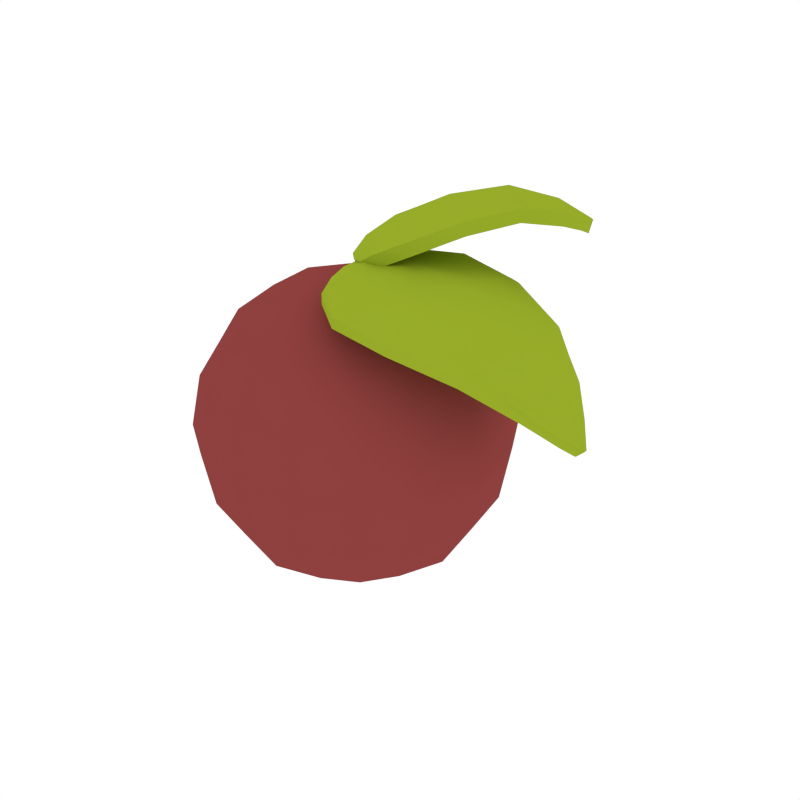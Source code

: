 # Source: Fruit.blend  (saved by Blender 2.79.0; exported with 4.5.12 LTS)
import bpy
from mathutils import Matrix  # noqa: F401  (used for matrix-valued properties, if any)

bpy.ops.wm.read_factory_settings(use_empty=True)
scene = bpy.context.scene
scene.name = 'Scene'

# ---- collections
col_collection_1 = bpy.data.collections.new('Collection 1'); scene.collection.children.link(col_collection_1)

# ---- materials (node trees are filled in below, after node groups)
mat_red = bpy.data.materials.new('Red')
mat_red.alpha_threshold = 0.0
mat_red.diffuse_color = (0.2738, 0.05226, 0.04941, 1.0)
mat_red.roughness = 0.5
mat_green_light = bpy.data.materials.new('Green_Light')
mat_green_light.alpha_threshold = 0.0
mat_green_light.diffuse_color = (0.3129, 0.4109, 0.02278, 1.0)
mat_green_light.roughness = 0.5

# ---- node groups
ng_auto_smooth = bpy.data.node_groups.new('Auto Smooth', 'GeometryNodeTree')
_s = ng_auto_smooth.interface.new_socket(name='Geometry', in_out='OUTPUT', socket_type='NodeSocketGeometry')
_s = ng_auto_smooth.interface.new_socket(name='Geometry', in_out='INPUT', socket_type='NodeSocketGeometry')
_s = ng_auto_smooth.interface.new_socket(name='Angle', in_out='INPUT', socket_type='NodeSocketFloat')
_s.subtype = 'ANGLE'
_s.min_value = 0.0
_s.max_value = 3.142
ng_auto_smooth.is_modifier = True
_N = ng_auto_smooth.nodes; _L = ng_auto_smooth.links
n0 = _N.new('NodeGroupOutput'); n0.name = 'Group Output'; n0.location = (480, -100)
n1 = _N.new('NodeGroupInput'); n1.name = 'Group Input'; n1.location = (-420, -300)
n2 = _N.new('NodeGroupInput'); n2.name = 'Group Input.001'; n2.location = (-60, -100)
n3 = _N.new('GeometryNodeSetShadeSmooth'); n3.name = 'Set Shade Smooth'; n3.location = (120, -100)
n3.domain = 'EDGE'
n4 = _N.new('GeometryNodeSetShadeSmooth'); n4.name = 'Set Shade Smooth.001'; n4.location = (300, -100)
n5 = _N.new('GeometryNodeInputMeshEdgeAngle'); n5.name = 'Edge Angle'; n5.location = (-420, -220)
n6 = _N.new('GeometryNodeInputEdgeSmooth'); n6.name = 'Is Edge Smooth'; n6.location = (-60, -160)
n7 = _N.new('GeometryNodeInputShadeSmooth'); n7.name = 'Is Face Smooth'; n7.location = (-240, -340)
n8 = _N.new('FunctionNodeBooleanMath'); n8.name = 'Boolean Math'; n8.location = (-60, -220)
n9 = _N.new('FunctionNodeCompare'); n9.name = 'Compare'; n9.location = (-240, -180)
n9.operation = 'LESS_EQUAL'
_L.new(n5.outputs[0], n9.inputs[0])
_L.new(n4.outputs[0], n0.inputs[0])
_L.new(n1.outputs[1], n9.inputs[1])
_L.new(n9.outputs[0], n8.inputs[0])
_L.new(n7.outputs[0], n8.inputs[1])
_L.new(n2.outputs[0], n3.inputs[0])
_L.new(n6.outputs[0], n3.inputs[1])
_L.new(n3.outputs[0], n4.inputs[0])
_L.new(n8.outputs[0], n3.inputs[2])
n0.is_active_output = True

# ---- material node trees

# ---- world
world_world = bpy.data.worlds.new('World'); scene.world = world_world
world_world.color = (1.0, 1.0, 1.0)
world_world.use_sun_shadow = False
world_world.sun_shadow_jitter_overblur = 0.0
world_world.cycles.sampling_method = 'NONE'
world_world.cycles.sample_map_resolution = 256

# ---- meshes
me_cube_006 = bpy.data.meshes.new('Cube.006')
me_cube_006.from_pydata([(-0.01577, -0.3313, 0.0), (0.1176, -0.3154, 0.0), (-0.01471, -0.3091, 0.1324), (-0.147, -0.3028, 0.0), (-0.01471, -0.3091, -0.1324), (0.1094, -0.294, -0.1232), (0.1094, -0.294, 0.1232), (-0.1368, -0.2823, 0.1232), (-0.1368, -0.2823, -0.1232), (-0.3313, 0.01577, 0.0), (-0.3154, -0.1176, 0.0), (-0.3091, 0.01471, 0.1324), (-0.3028, 0.147, 0.0), (-0.3091, 0.01471, -0.1324), (-0.294, -0.1094, -0.1232), (-0.294, -0.1094, 0.1232), (-0.2823, 0.1368, 0.1232), (-0.2823, 0.1368, -0.1232), (0.01577, 0.3313, 0.0), (-0.1176, 0.3154, 0.0), (0.01471, 0.3091, 0.1324), (0.147, 0.3028, 0.0), (0.01471, 0.3091, -0.1324), (-0.1094, 0.294, -0.1232), (-0.1094, 0.294, 0.1232), (0.1368, 0.2823, 0.1232), (0.1368, 0.2823, -0.1232), (0.3313, -0.01577, 0.0), (0.3154, 0.1176, 0.0), (0.3091, -0.01471, 0.1324), (0.3028, -0.147, 0.0), (0.3091, -0.01471, -0.1324), (0.294, 0.1094, -0.1232), (0.294, 0.1094, 0.1232), (0.2823, -0.1368, 0.1232), (0.2823, -0.1368, -0.1232), (0.0, 0.0, -0.3317), (-0.1323, 0.006296, -0.3094), (0.006296, 0.1323, -0.3094), (0.1323, -0.006296, -0.3094), (-0.006296, -0.1323, -0.3094), (-0.129, -0.1172, -0.2884), (-0.1172, 0.129, -0.2884), (0.129, 0.1172, -0.2884), (0.1172, -0.129, -0.2884), (0.0, 0.0, 0.3317), (-0.1323, 0.006296, 0.3094), (-0.006296, -0.1323, 0.3094), (0.1323, -0.006296, 0.3094), (0.006296, 0.1323, 0.3094), (-0.1172, 0.129, 0.2884), (-0.129, -0.1172, 0.2884), (0.1172, -0.129, 0.2884), (0.129, 0.1172, 0.2884), (-0.1247, -0.2205, -0.2262), (-0.01155, -0.2426, -0.2429), (0.1032, -0.2313, -0.2262), (0.2152, -0.2367, -0.1141), (0.2311, -0.2542, 0.0), (0.2152, -0.2367, 0.1141), (0.1032, -0.2313, 0.2262), (-0.01155, -0.2426, 0.2429), (-0.1247, -0.2205, 0.2262), (-0.2367, -0.2152, 0.1141), (-0.2542, -0.2311, 0.0), (-0.2367, -0.2152, -0.1141), (-0.2205, 0.1247, -0.2262), (-0.2426, 0.01155, -0.2429), (-0.2313, -0.1032, -0.2262), (-0.2313, -0.1032, 0.2262), (-0.2426, 0.01155, 0.2429), (-0.2205, 0.1247, 0.2262), (-0.2152, 0.2367, 0.1141), (-0.2311, 0.2542, 0.0), (-0.2152, 0.2367, -0.1141), (0.1247, 0.2205, -0.2262), (0.01155, 0.2426, -0.2429), (-0.1032, 0.2313, -0.2262), (-0.1032, 0.2313, 0.2262), (0.01155, 0.2426, 0.2429), (0.1247, 0.2205, 0.2262), (0.2367, 0.2152, 0.1141), (0.2542, 0.2311, 0.0), (0.2367, 0.2152, -0.1141), (0.2205, -0.1247, -0.2262), (0.2426, -0.01155, -0.2429), (0.2313, 0.1032, -0.2262), (0.2313, 0.1032, 0.2262), (0.2426, -0.01155, 0.2429), (0.2205, -0.1247, 0.2262), (0.1829, -0.2012, -0.1923), (0.1829, -0.2012, 0.1923), (-0.2012, -0.1829, -0.1923), (-0.2012, -0.1829, 0.1923), (0.2012, 0.1829, -0.1923), (0.2012, 0.1829, 0.1923), (-0.1829, 0.2012, -0.1923), (-0.1829, 0.2012, 0.1923), (-0.005326, 0.02911, 0.3464), (0.0529, 0.1481, 0.3464), (0.2685, -0.09764, 0.3535), (0.0529, -0.1481, 0.3464), (0.05713, -0.07305, 0.3277), (0.05713, -0.07305, 0.372), (0.4601, -0.08476, 0.1874), (0.257, 0.1993, 0.3145), (0.2508, -0.1993, 0.2942), (0.2562, 0.1016, 0.313), (0.546, -0.004475, 0.1257), (0.4571, 0.04338, 0.1936), (0.4858, -0.04138, 0.2269), (0.4744, 0.08476, 0.2041), (0.4858, 0.04338, 0.2269), (0.4571, -0.04138, 0.1936), (0.546, 0.004474, 0.1257), (0.2562, -0.09764, 0.313), (0.05713, 0.07505, 0.372), (0.05713, 0.07505, 0.3277), (0.2685, 0.1016, 0.3535), (-0.005326, -0.02912, 0.3464), (-0.005326, -0.02912, 0.3243), (0.5296, 0.004474, 0.1108), (0.4601, 0.08476, 0.1874), (0.5296, -0.004475, 0.1108), (0.257, -0.1993, 0.3145), (0.2508, 0.1993, 0.2942), (0.4744, -0.08476, 0.2041), (0.0529, -0.1481, 0.3243), (0.0529, 0.1481, 0.3243), (-0.005326, 0.02911, 0.3243), (0.01029, -0.0401, 0.3196), (0.009232, -0.07342, 0.3464), (0.01029, 0.0406, 0.3583), (0.009232, 0.07342, 0.3243), (0.05396, 0.1298, 0.3196), (0.05396, 0.1298, 0.3583), (0.1315, 0.2058, 0.3167), (0.1381, 0.1047, 0.3312), (0.1412, -0.1012, 0.3746), (0.1315, -0.2058, 0.3167), (0.05396, -0.1293, 0.3196), (0.05396, -0.1293, 0.3583), (0.373, 0.1513, 0.2525), (0.3747, 0.07739, 0.2686), (0.3973, -0.0739, 0.3054), (0.373, -0.1513, 0.2525), (0.2614, -0.1739, 0.3293), (0.2614, 0.1749, 0.3293), (0.2506, 0.1749, 0.2938), (0.2506, -0.1739, 0.2938), (0.5122, 0.02678, 0.13), (0.5074, 0.0142, 0.1278), (0.5351, -0.0137, 0.1547), (0.5122, -0.02678, 0.13), (0.4557, -0.07391, 0.1848), (0.4809, -0.07391, 0.214), (0.4557, 0.07441, 0.1848), (0.4809, 0.07441, 0.214), (0.01029, 0.0406, 0.3196), (0.01029, -0.0401, 0.3583), (0.1381, -0.1012, 0.3312), (0.1412, 0.1047, 0.3746), (0.3747, -0.0739, 0.2686), (0.3973, 0.07739, 0.3054), (0.5074, -0.0137, 0.1278), (0.5351, 0.0142, 0.1547), (0.4879, 0.001497, 0.2341), (0.4592, 0.001497, 0.2008), (0.5296, -3.185e-07, 0.1108), (0.2604, 0.002995, 0.3275), (0.05924, 0.001497, 0.3792), (0.05924, 0.001497, 0.3349), (0.2728, 0.002995, 0.368), (-0.005326, -3.193e-07, 0.3243), (0.009232, -0.07342, 0.3243), (0.009232, 0.07342, 0.3464), (0.133, 0.2058, 0.3384), (0.133, -0.2058, 0.3384), (0.3843, 0.1513, 0.2709), (0.3843, -0.1513, 0.2709), (0.5281, 0.02678, 0.1453), (0.5281, -0.02678, 0.1453), (0.546, -3.185e-07, 0.1257), (-0.005326, -3.193e-07, 0.3464), (0.02102, -0.08013, 0.3197), (0.02102, -0.08013, 0.3542), (0.02102, 0.08035, 0.3197), (0.02102, 0.08035, 0.3542), (0.1328, -0.1797, 0.3149), (0.1355, -0.1797, 0.3529), (0.1328, 0.1805, 0.3149), (0.1355, 0.1805, 0.3529), (0.3904, 0.1328, 0.2841), (0.3706, 0.1328, 0.2519), (0.3706, -0.1319, 0.2519), (0.3904, -0.1319, 0.2841), (0.5189, 0.03655, 0.1666), (0.495, 0.03655, 0.142), (0.495, -0.03633, 0.142), (0.5189, -0.03633, 0.1666), (0.01082, 0.000374, 0.3214), (0.01082, 0.000374, 0.3602), (0.1418, 0.00262, 0.3439), (0.1449, 0.00262, 0.3873), (0.3784, 0.00262, 0.2812), (0.401, 0.00262, 0.3181), (0.5079, 0.000374, 0.1296), (0.5356, 0.000374, 0.1565), (0.1723, 0.1002, 0.4786), (0.06488, -0.000881, 0.3707), (0.04757, -0.009029, 0.4032), (0.06669, 0.2213, 0.4127), (0.2452, 0.3227, 0.4149), (0.2954, 0.2816, 0.4642), (0.2463, 0.333, 0.4509), (0.2943, 0.2714, 0.4281), (0.1821, 0.1006, 0.4438), (-0.03821, 0.08067, 0.3801), (-0.02091, 0.08882, 0.3475), (0.05688, 0.2209, 0.4475), (0.02497, -0.006693, 0.3428), (-0.03475, 0.03607, 0.3546), (-0.05212, 0.1212, 0.3338), (-0.0651, 0.1151, 0.3582), (0.0001199, 0.1524, 0.3781), (0.1039, 0.02147, 0.4434), (0.09801, -0.03581, 0.3743), (0.08503, -0.04192, 0.3987), (0.156, 0.2825, 0.4315), (0.2403, 0.197, 0.4913), (0.2231, 0.05444, 0.4676), (0.02107, 0.2657, 0.4132), (0.02843, 0.266, 0.3871), (0.2304, 0.05475, 0.4416), (0.3127, 0.3467, 0.3935), (0.3313, 0.339, 0.4244), (0.316, 0.2531, 0.4284), (0.3168, 0.2608, 0.4555), (0.2301, 0.343, 0.4053), (0.2308, 0.3507, 0.4323), (-0.02177, 0.04219, 0.3302), (0.012, -0.0128, 0.3672), (0.1193, 0.02768, 0.4103), (-0.01531, 0.1461, 0.4112), (0.2436, 0.1908, 0.4551), (0.1526, 0.2886, 0.4677), (0.3288, 0.3298, 0.3978), (0.3151, 0.3559, 0.42), (0.2687, 0.3075, 0.4636), (0.2677, 0.2972, 0.4276), (0.1202, 0.1613, 0.4404), (0.002597, 0.036, 0.3978), (0.0199, 0.04415, 0.3652), (0.1104, 0.1609, 0.4752), (0.05251, -0.02523, 0.355), (0.0429, -0.02976, 0.3731), (-0.04045, 0.07197, 0.33), (-0.05006, 0.06745, 0.3481), (0.1676, -0.02031, 0.4105), (0.156, -0.02497, 0.4353), (-0.04105, 0.1979, 0.3542), (-0.05262, 0.1932, 0.3791), (0.1257, 0.3217, 0.4383), (0.1282, 0.3171, 0.4112), (0.2815, 0.1568, 0.4525), (0.279, 0.1614, 0.4797), (0.2895, 0.3574, 0.417), (0.2882, 0.351, 0.3972), (0.3304, 0.3069, 0.4086), (0.3317, 0.3133, 0.4284), (0.001083, 0.01779, 0.338), (-0.01189, 0.01168, 0.3624), (0.05609, 0.09033, 0.4049), (0.04066, 0.08412, 0.438), (0.1962, 0.237, 0.454), (0.1928, 0.2431, 0.4902), (0.3202, 0.3383, 0.3972), (0.3227, 0.3475, 0.4237)], [], [(0, 4, 5, 1), (1, 5, 57, 58), (4, 55, 56, 5), (5, 56, 90, 57), (0, 1, 6, 2), (2, 6, 60, 61), (1, 58, 59, 6), (6, 59, 91, 60), (0, 2, 7, 3), (3, 7, 63, 64), (2, 61, 62, 7), (7, 62, 93, 63), (0, 3, 8, 4), (4, 8, 54, 55), (3, 64, 65, 8), (8, 65, 92, 54), (9, 13, 14, 10), (10, 14, 65, 64), (13, 67, 68, 14), (14, 68, 92, 65), (9, 10, 15, 11), (11, 15, 69, 70), (10, 64, 63, 15), (15, 63, 93, 69), (9, 11, 16, 12), (12, 16, 72, 73), (11, 70, 71, 16), (16, 71, 97, 72), (9, 12, 17, 13), (13, 17, 66, 67), (12, 73, 74, 17), (17, 74, 96, 66), (18, 22, 23, 19), (19, 23, 74, 73), (22, 76, 77, 23), (23, 77, 96, 74), (18, 19, 24, 20), (20, 24, 78, 79), (19, 73, 72, 24), (24, 72, 97, 78), (18, 20, 25, 21), (21, 25, 81, 82), (20, 79, 80, 25), (25, 80, 95, 81), (18, 21, 26, 22), (22, 26, 75, 76), (21, 82, 83, 26), (26, 83, 94, 75), (27, 31, 32, 28), (28, 32, 83, 82), (31, 85, 86, 32), (32, 86, 94, 83), (27, 28, 33, 29), (29, 33, 87, 88), (28, 82, 81, 33), (33, 81, 95, 87), (27, 29, 34, 30), (30, 34, 59, 58), (29, 88, 89, 34), (34, 89, 91, 59), (27, 30, 35, 31), (31, 35, 84, 85), (30, 58, 57, 35), (35, 57, 90, 84), (36, 40, 41, 37), (37, 41, 68, 67), (40, 55, 54, 41), (41, 54, 92, 68), (36, 37, 42, 38), (38, 42, 77, 76), (37, 67, 66, 42), (42, 66, 96, 77), (36, 38, 43, 39), (39, 43, 86, 85), (38, 76, 75, 43), (43, 75, 94, 86), (36, 39, 44, 40), (40, 44, 56, 55), (39, 85, 84, 44), (44, 84, 90, 56), (45, 49, 50, 46), (46, 50, 71, 70), (49, 79, 78, 50), (50, 78, 97, 71), (45, 46, 51, 47), (47, 51, 62, 61), (46, 70, 69, 51), (51, 69, 93, 62), (45, 47, 52, 48), (48, 52, 89, 88), (47, 61, 60, 52), (52, 60, 91, 89), (45, 48, 53, 49), (49, 53, 80, 79), (48, 88, 87, 53), (53, 87, 95, 80), (129, 98, 175, 133), (98, 183, 201, 132), (98, 132, 187, 175), (128, 99, 176, 136), (99, 175, 187, 135), (99, 135, 191, 176), (129, 173, 183, 98), (100, 172, 203, 138), (100, 138, 189, 146), (100, 146, 195, 144), (100, 144, 205, 172), (127, 101, 131, 174), (101, 177, 189, 141), (101, 141, 185, 131), (128, 133, 175, 99), (102, 130, 200, 171), (102, 171, 202, 160), (102, 160, 188, 140), (102, 140, 184, 130), (103, 138, 203, 170), (103, 170, 201, 159), (103, 159, 185, 141), (103, 141, 189, 138), (126, 104, 153, 181), (104, 145, 194, 154), (104, 154, 198, 153), (127, 139, 177, 101), (125, 105, 178, 142), (105, 176, 191, 147), (105, 147, 192, 178), (126, 179, 145, 104), (124, 106, 145, 179), (106, 139, 188, 149), (106, 149, 194, 145), (125, 136, 176, 105), (107, 169, 202, 137), (107, 137, 190, 148), (107, 148, 193, 143), (107, 143, 204, 169), (123, 108, 181, 153), (108, 182, 207, 152), (108, 152, 199, 181), (124, 177, 139, 106), (109, 167, 204, 143), (109, 143, 193, 156), (109, 156, 197, 151), (109, 151, 206, 167), (110, 166, 205, 144), (110, 144, 195, 155), (110, 155, 199, 152), (110, 152, 207, 166), (122, 111, 180, 150), (111, 178, 192, 157), (111, 157, 196, 180), (123, 168, 182, 108), (112, 157, 192, 163), (112, 163, 205, 166), (112, 166, 207, 165), (112, 165, 196, 157), (113, 154, 194, 162), (113, 162, 204, 167), (113, 167, 206, 164), (113, 164, 198, 154), (121, 114, 182, 168), (114, 180, 196, 165), (114, 165, 207, 182), (122, 142, 178, 111), (115, 149, 188, 160), (115, 160, 202, 169), (115, 169, 204, 162), (115, 162, 194, 149), (116, 161, 191, 135), (116, 135, 187, 132), (116, 132, 201, 170), (116, 170, 203, 161), (117, 158, 186, 134), (117, 134, 190, 137), (117, 137, 202, 171), (117, 171, 200, 158), (118, 147, 191, 161), (118, 161, 203, 172), (118, 172, 205, 163), (118, 163, 192, 147), (120, 119, 183, 173), (119, 131, 185, 159), (119, 159, 201, 183), (121, 150, 180, 114), (120, 130, 184, 174), (120, 173, 200, 130), (121, 151, 197, 150), (121, 168, 206, 151), (122, 156, 193, 142), (122, 150, 197, 156), (123, 164, 206, 168), (123, 153, 198, 164), (124, 146, 189, 177), (124, 179, 195, 146), (125, 148, 190, 136), (125, 142, 193, 148), (126, 155, 195, 179), (126, 181, 199, 155), (127, 140, 188, 139), (127, 174, 184, 140), (128, 134, 186, 133), (128, 136, 190, 134), (129, 158, 200, 173), (129, 133, 186, 158), (120, 174, 131, 119), (257, 256, 240, 221), (257, 223, 222, 256), (261, 260, 222, 223), (259, 227, 226, 258), (208, 253, 273, 225), (208, 225, 259, 230), (208, 230, 265, 229), (208, 229, 275, 253), (254, 226, 227, 255), (265, 264, 236, 237), (209, 220, 270, 252), (209, 252, 272, 242), (209, 242, 258, 226), (209, 226, 254, 220), (210, 225, 273, 251), (210, 251, 271, 241), (210, 241, 255, 227), (210, 227, 259, 225), (269, 237, 236, 268), (261, 231, 232, 260), (262, 263, 232, 231), (259, 258, 233, 230), (265, 230, 233, 264), (277, 235, 246, 276), (211, 250, 272, 224), (211, 224, 260, 232), (211, 232, 263, 228), (211, 228, 274, 250), (269, 268, 246, 235), (262, 239, 238, 263), (212, 249, 274, 228), (212, 228, 263, 238), (212, 238, 267, 234), (212, 234, 276, 249), (213, 248, 275, 229), (213, 229, 265, 237), (213, 237, 269, 235), (213, 235, 277, 248), (266, 267, 238, 239), (266, 247, 234, 267), (214, 239, 262, 245), (214, 245, 275, 248), (214, 248, 277, 247), (214, 247, 266, 239), (215, 236, 264, 244), (215, 244, 274, 249), (215, 249, 276, 246), (215, 246, 268, 236), (277, 276, 234, 247), (254, 255, 241, 220), (216, 233, 258, 242), (216, 242, 272, 250), (216, 250, 274, 244), (216, 244, 264, 233), (217, 243, 261, 223), (217, 223, 257, 221), (217, 221, 271, 251), (217, 251, 273, 243), (218, 240, 256, 222), (218, 222, 260, 224), (218, 224, 272, 252), (218, 252, 270, 240), (219, 231, 261, 243), (219, 243, 273, 253), (219, 253, 275, 245), (219, 245, 262, 231), (271, 270, 220, 241), (271, 221, 240, 270)])
me_cube_006.polygons.foreach_set('use_smooth', [True] * 272)
me_cube_006.polygons.foreach_set('material_index', [0, 0, 0, 0, 0, 0, 0, 0, 0, 0, 0, 0, 0, 0, 0, 0, 0, 0, 0, 0, 0, 0, 0, 0, 0, 0, 0, 0, 0, 0, 0, 0, 0, 0, 0, 0, 0, 0, 0, 0, 0, 0, 0, 0, 0, 0, 0, 0, 0, 0, 0, 0, 0, 0, 0, 0, 0, 0, 0, 0, 0, 0, 0, 0, 0, 0, 0, 0, 0, 0, 0, 0, 0, 0, 0, 0, 0, 0, 0, 0, 0, 0, 0, 0, 0, 0, 0, 0, 0, 0, 0, 0, 0, 0, 0, 0, 1, 1, 1, 1, 1, 1, 1, 1, 1, 1, 1, 1, 1, 1, 1, 1, 1, 1, 1, 1, 1, 1, 1, 1, 1, 1, 1, 1, 1, 1, 1, 1, 1, 1, 1, 1, 1, 1, 1, 1, 1, 1, 1, 1, 1, 1, 1, 1, 1, 1, 1, 1, 1, 1, 1, 1, 1, 1, 1, 1, 1, 1, 1, 1, 1, 1, 1, 1, 1, 1, 1, 1, 1, 1, 1, 1, 1, 1, 1, 1, 1, 1, 1, 1, 1, 1, 1, 1, 1, 1, 1, 1, 1, 1, 1, 1, 1, 1, 1, 1, 1, 1, 1, 1, 1, 1, 1, 1, 1, 1, 1, 1, 1, 1, 1, 1, 1, 1, 1, 1, 1, 1, 1, 1, 1, 1, 1, 1, 1, 1, 1, 1, 1, 1, 1, 1, 1, 1, 1, 1, 1, 1, 1, 1, 1, 1, 1, 1, 1, 1, 1, 1, 1, 1, 1, 1, 1, 1, 1, 1, 1, 1, 1, 1, 1, 1, 1, 1, 1, 1, 1, 1, 1, 1, 1, 1])
me_cube_006.materials.append(mat_red)
me_cube_006.materials.append(mat_green_light)
me_cube_006.use_remesh_preserve_volume = False
me_cube_006.use_remesh_preserve_attributes = False
me_cube_006.use_mirror_vertex_groups = False
me_cube_006.update()

# ---- objects
ob_fruit = bpy.data.objects.new('Fruit', me_cube_006)

# ---- transforms, parenting, visibility, modifiers, constraints
ob_fruit.location = (0.0, 0.0, 0.0)
ob_fruit.lineart.crease_threshold = 0.0
_m = ob_fruit.modifiers.new('Auto Smooth', 'NODES')
_m.node_group = ng_auto_smooth
_gi = [s.identifier for s in ng_auto_smooth.interface.items_tree if s.item_type == 'SOCKET' and s.in_out == 'INPUT']
_m[_gi[1]] = 0.7819  # Angle

# ---- collection membership
col_collection_1.objects.link(ob_fruit)

# ---- scene / render settings (as saved in the file)
scene.frame_start = 1; scene.frame_end = 250; scene.frame_set(0)
scene.render.engine = 'CYCLES'
scene.render.resolution_x = 1000
scene.render.resolution_y = 1000
scene.render.dither_intensity = 0.0
scene.cycles.samples = 200
scene.cycles.sampling_pattern = 'TABULATED_SOBOL'
scene.cycles.light_sampling_threshold = 0.0
scene.cycles.use_adaptive_sampling = False
scene.cycles.use_light_tree = False
scene.cycles.caustics_reflective = False
scene.cycles.caustics_refractive = False
scene.cycles.blur_glossy = 0.0
scene.cycles.max_bounces = 2
scene.cycles.pixel_filter_type = 'GAUSSIAN'
scene.cycles.sample_clamp_indirect = 0.0
scene.view_settings.view_transform = 'Standard'
bpy.context.view_layer.update()

# ---- added for rendering (the .blend has no active camera): camera
cam_auto = bpy.data.cameras.new('AutoCamera')
cam_auto.lens = 50.0
cam_auto.sensor_width = 36.0
cam_auto.clip_end = 1000.0
ob_auto_camera = bpy.data.objects.new('AutoCamera', cam_auto)
scene.collection.objects.link(ob_auto_camera)
ob_auto_camera.location = (1.38986, -1.526, 1.10585)
ob_auto_camera.rotation_euler = (1.09748, -7.21219e-08, 0.694738)
scene.camera = ob_auto_camera
bpy.context.view_layer.update()
